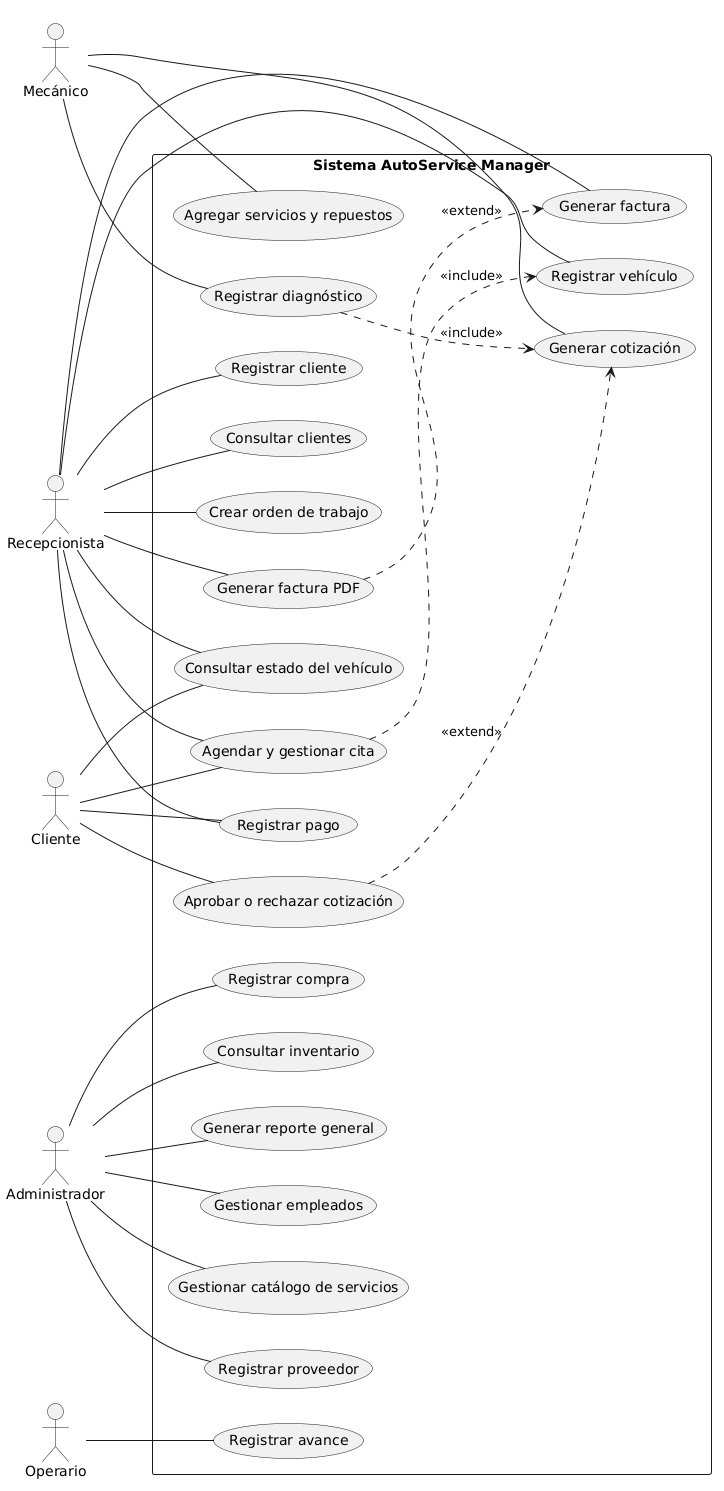

The diagram above was rendered by PlantUML. Its source (embedded in the PNG):
@startuml
left to right direction
skinparam packageStyle rectangle

actor "Mecánico" as Mec
actor "Recepcionista" as Rec
actor "Cliente" as Cli
actor "Administrador" as Adm
actor "Operario" as Ope

rectangle "Sistema AutoService Manager" {
  usecase "Registrar diagnóstico" as UC_Diag
  usecase "Generar cotización" as UC_Cot
  usecase "Agregar servicios y repuestos" as UC_Rep
  usecase "Aprobar o rechazar cotización" as UC_AprCot

  usecase "Registrar cliente" as UC_RegCli
  usecase "Registrar vehículo" as UC_RegVeh
  usecase "Consultar clientes" as UC_ConCli
  usecase "Agendar y gestionar cita" as UC_Cita
  usecase "Crear orden de trabajo" as UC_Ord
  usecase "Consultar estado del vehículo" as UC_Est
  usecase "Generar factura" as UC_Fac
  usecase "Generar factura PDF" as UC_FacPDF
  usecase "Registrar pago" as UC_Pag

  usecase "Gestionar empleados" as UC_Emp
  usecase "Gestionar catálogo de servicios" as UC_Cat
  usecase "Registrar proveedor" as UC_Prov
  usecase "Registrar compra" as UC_Com
  usecase "Consultar inventario" as UC_Inv
  usecase "Generar reporte general" as UC_RepGen

  usecase "Registrar avance" as UC_Ava
}

' Asociaciones - Mecánico
Mec -- UC_Diag
Mec -- UC_Cot
Mec -- UC_Rep

' Asociaciones - Recepcionista
Rec -- UC_RegCli
Rec -- UC_RegVeh
Rec -- UC_ConCli
Rec -- UC_Cita
Rec -- UC_Ord
Rec -- UC_Est
Rec -- UC_Fac
Rec -- UC_FacPDF
Rec -- UC_Pag

' Asociaciones - Cliente
Cli -- UC_Cita
Cli -- UC_AprCot
Cli -- UC_Est
Cli -- UC_Pag

' Asociaciones - Administrador
Adm -- UC_Emp
Adm -- UC_Cat
Adm -- UC_Prov
Adm -- UC_Com
Adm -- UC_Inv
Adm -- UC_RepGen

' Asociaciones - Operario
Ope -- UC_Ava

' Relaciones UML <<include>> y <<extend>>
UC_Diag ..> UC_Cot : <<include>>
UC_Cita ..> UC_RegVeh : <<include>>
UC_FacPDF ..> UC_Fac : <<extend>>
UC_AprCot ..> UC_Cot : <<extend>>
@enduml